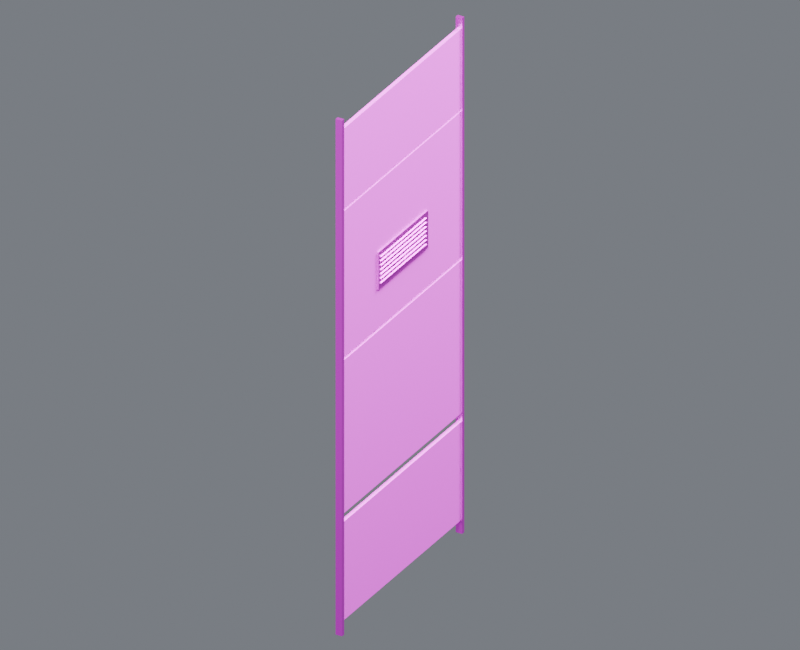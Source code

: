 # Source: wall_skin_east_07.blend  (saved by Blender 4.5.87; exported with 4.5.12 LTS)
import bpy
from mathutils import Matrix  # noqa: F401  (used for matrix-valued properties, if any)

bpy.ops.wm.read_factory_settings(use_empty=True)
scene = bpy.context.scene
scene.name = 'Component_wall_skin_east_07'

# ---- collections
col_01______wall_skin_east_07 = bpy.data.collections.new('01_制作组件_wall_skin_east_07'); scene.collection.children.link(col_01______wall_skin_east_07)
col_east_07 = bpy.data.collections.new('装甲墙_EAST_07_制作源'); col_01______wall_skin_east_07.children.link(col_east_07)
col_02______wall_skin_east_07 = bpy.data.collections.new('02_游戏输出_wall_skin_east_07'); scene.collection.children.link(col_02______wall_skin_east_07)
col_east_07_1 = bpy.data.collections.new('装甲墙_EAST_07_输出包'); col_02______wall_skin_east_07.children.link(col_east_07_1)
col_90_preview_component_wall_skin_east_07 = bpy.data.collections.new('90_Preview_Component_wall_skin_east_07'); scene.collection.children.link(col_90_preview_component_wall_skin_east_07)

# ---- images (referenced by path relative to the original .blend; pixels are not part of the script)
import os
ASSET_DIR = os.environ.get("B2B_ASSET_DIR", "")  # directory of the original .blend (textures are referenced by path, not embedded)
HERE = os.path.dirname(os.path.abspath(__file__))  # packed textures are extracted next to this script under _unpacked/

def load_image(name, relpath, width, height, colorspace="sRGB"):
    """Load a texture the original file referenced (path relative to the .blend, or extracted next to this script)."""
    p = next((c for c in (os.path.join(HERE, relpath), os.path.join(ASSET_DIR, relpath)) if relpath and os.path.exists(c)), "")
    if p:
        img = bpy.data.images.load(p, check_existing=True)
        img.name = name
    else:  # same state as the original file: an image datablock whose file is absent (Cycles renders it pink)
        img = bpy.data.images.new(name, width, height)
        img.source = "FILE"
        img.filepath = "//" + (relpath or name)
    img.colorspace_settings.name = colorspace
    return img
img_10x10_512_png = load_image('设施低亮多巴胺色盘_10x10_512.png', '设施低亮多巴胺色盘_10x10_512.png', 1024, 1024, 'sRGB')

# ---- materials (node trees are filled in below, after node groups)
mat_02 = bpy.data.materials.new('02_细腻哑光_青绿大面')
mat_01 = bpy.data.materials.new('01_精工金属_紫色骨架')

# ---- material node trees
mat_02.use_nodes = True; mat_02.node_tree.nodes.clear()
_N = mat_02.node_tree.nodes; _L = mat_02.node_tree.links
n0 = _N.new('ShaderNodeOutputMaterial'); n0.name = '材质输出'; n0.location = (0, 0)
n1 = _N.new('ShaderNodeBsdfPrincipled'); n1.name = 'Principled BSDF'; n1.location = (0, 0)
n1.inputs[1].default_value = 0.03
n1.inputs[2].default_value = 0.7
n2 = _N.new('ShaderNodeUVMap'); n2.name = 'UV 贴图'; n2.location = (0, 0)
n2.uv_map = 'PaletteUV'
n3 = _N.new('ShaderNodeTexImage'); n3.name = '图像纹理'; n3.location = (0, 0)
n3.image = img_10x10_512_png
n3.interpolation = 'Closest'
_L.new(n1.outputs[0], n0.inputs[0])
_L.new(n2.outputs[0], n3.inputs[0])
_L.new(n3.outputs[0], n1.inputs[0])
n0.is_active_output = True
mat_01.use_nodes = True; mat_01.node_tree.nodes.clear()
_N = mat_01.node_tree.nodes; _L = mat_01.node_tree.links
n0 = _N.new('ShaderNodeOutputMaterial'); n0.name = '材质输出'; n0.location = (0, 0)
n1 = _N.new('ShaderNodeBsdfPrincipled'); n1.name = 'Principled BSDF'; n1.location = (0, 0)
n1.inputs[1].default_value = 0.86
n1.inputs[2].default_value = 0.29
n1.inputs[19].default_value = 0.16
n2 = _N.new('ShaderNodeUVMap'); n2.name = 'UV 贴图'; n2.location = (0, 0)
n2.uv_map = 'PaletteUV'
n3 = _N.new('ShaderNodeTexImage'); n3.name = '图像纹理'; n3.location = (0, 0)
n3.image = img_10x10_512_png
n3.interpolation = 'Closest'
_L.new(n1.outputs[0], n0.inputs[0])
_L.new(n2.outputs[0], n3.inputs[0])
_L.new(n3.outputs[0], n1.inputs[0])
n0.is_active_output = True

# ---- world
world_component_studio = bpy.data.worlds.new('Component_Studio'); scene.world = world_component_studio
world_component_studio.use_nodes = True; world_component_studio.node_tree.nodes.clear()
_N = world_component_studio.node_tree.nodes; _L = world_component_studio.node_tree.links
n0 = _N.new('ShaderNodeBackground'); n0.name = '背景'; n0.location = (-200, 100)
n0.inputs[0].default_value = (0.3, 0.32, 0.36, 1.0)
n0.inputs[1].default_value = 0.45
n1 = _N.new('ShaderNodeOutputWorld'); n1.name = '世界输出'; n1.location = (200, 100)
_L.new(n0.outputs[0], n1.inputs[0])
n1.is_active_output = True

# ---- cameras
cam_camera_component_wall_skin_east_07 = bpy.data.cameras.new('Camera_Component_wall_skin_east_07')
cam_camera_component_wall_skin_east_07.type = 'ORTHO'
cam_camera_component_wall_skin_east_07.ortho_scale = 15.99

# ---- lights
light_key_component_wall_skin_east_07 = bpy.data.lights.new('Key_Component_wall_skin_east_07', 'AREA')
light_key_component_wall_skin_east_07.energy = 2.78e+04
light_key_component_wall_skin_east_07.size = 12.79
light_fill_component_wall_skin_east_07 = bpy.data.lights.new('Fill_Component_wall_skin_east_07', 'AREA')
light_fill_component_wall_skin_east_07.energy = 1.635e+04
light_fill_component_wall_skin_east_07.size = 12.79
light_rim_component_wall_skin_east_07 = bpy.data.lights.new('Rim_Component_wall_skin_east_07', 'AREA')
light_rim_component_wall_skin_east_07.energy = 2.126e+04
light_rim_component_wall_skin_east_07.size = 12.79

# ---- meshes
me_east_07______00_mesh = bpy.data.meshes.new('装甲墙_EAST_07_制作_部件00_Mesh')
me_east_07______00_mesh.from_pydata([(-0.045, -2.435, 0.305), (0.045, -2.435, 0.305), (0.045, 2.435, 0.305), (-0.045, 2.435, 0.305), (-0.045, -2.435, 2.555), (0.045, -2.435, 2.555), (0.045, 2.435, 2.555), (-0.045, 2.435, 2.555), (-0.045, -2.435, 2.75), (0.045, -2.435, 2.75), (0.045, 2.435, 2.75), (-0.045, 2.435, 2.75), (-0.045, -2.435, 6.25), (0.045, -2.435, 6.25), (0.045, 2.435, 6.25), (-0.045, 2.435, 6.25), (-0.045, -2.435, 6.32), (0.045, -2.435, 6.32), (0.045, 2.435, 6.32), (-0.045, 2.435, 6.32), (-0.045, -2.435, 9.66), (0.045, -2.435, 9.66), (0.045, 2.435, 9.66), (-0.045, 2.435, 9.66), (-0.045, -2.435, 9.71), (0.045, -2.435, 9.71), (0.045, 2.435, 9.71), (-0.045, 2.435, 9.71), (-0.045, -2.435, 11.55), (0.045, -2.435, 11.55), (0.045, 2.435, 11.55), (-0.045, 2.435, 11.55)], [], [(0, 3, 2, 1), (4, 5, 6, 7), (0, 1, 5, 4), (1, 2, 6, 5), (2, 3, 7, 6), (3, 0, 4, 7), (8, 11, 10, 9), (12, 13, 14, 15), (8, 9, 13, 12), (9, 10, 14, 13), (10, 11, 15, 14), (11, 8, 12, 15), (16, 19, 18, 17), (20, 21, 22, 23), (16, 17, 21, 20), (17, 18, 22, 21), (18, 19, 23, 22), (19, 16, 20, 23), (24, 27, 26, 25), (28, 29, 30, 31), (24, 25, 29, 28), (25, 26, 30, 29), (26, 27, 31, 30), (27, 24, 28, 31)])
_uv = me_east_07______00_mesh.uv_layers.new(name='PaletteUV')
_uv.uv.foreach_set('vector', [0.972, 0.85, 0.95, 0.872, 0.928, 0.85, 0.95, 0.828, 0.972, 0.85, 0.95, 0.872, 0.928, 0.85, 0.95, 0.828, 0.972, 0.85, 0.95, 0.872, 0.928, 0.85, 0.95, 0.828, 0.972, 0.85, 0.95, 0.872, 0.928, 0.85, 0.95, 0.828, 0.972, 0.85, 0.95, 0.872, 0.928, 0.85, 0.95, 0.828, 0.972, 0.85, 0.95, 0.872, 0.928, 0.85, 0.95, 0.828, 0.972, 0.85, 0.95, 0.872, 0.928, 0.85, 0.95, 0.828, 0.972, 0.85, 0.95, 0.872, 0.928, 0.85, 0.95, 0.828, 0.972, 0.85, 0.95, 0.872, 0.928, 0.85, 0.95, 0.828, 0.972, 0.85, 0.95, 0.872, 0.928, 0.85, 0.95, 0.828, 0.972, 0.85, 0.95, 0.872, 0.928, 0.85, 0.95, 0.828, 0.972, 0.85, 0.95, 0.872, 0.928, 0.85, 0.95, 0.828, 0.972, 0.85, 0.95, 0.872, 0.928, 0.85, 0.95, 0.828, 0.972, 0.85, 0.95, 0.872, 0.928, 0.85, 0.95, 0.828, 0.972, 0.85, 0.95, 0.872, 0.928, 0.85, 0.95, 0.828, 0.972, 0.85, 0.95, 0.872, 0.928, 0.85, 0.95, 0.828, 0.972, 0.85, 0.95, 0.872, 0.928, 0.85, 0.95, 0.828, 0.972, 0.85, 0.95, 0.872, 0.928, 0.85, 0.95, 0.828, 0.972, 0.85, 0.95, 0.872, 0.928, 0.85, 0.95, 0.828, 0.972, 0.85, 0.95, 0.872, 0.928, 0.85, 0.95, 0.828, 0.972, 0.85, 0.95, 0.872, 0.928, 0.85, 0.95, 0.828, 0.972, 0.85, 0.95, 0.872, 0.928, 0.85, 0.95, 0.828, 0.972, 0.85, 0.95, 0.872, 0.928, 0.85, 0.95, 0.828, 0.972, 0.85, 0.95, 0.872, 0.928, 0.85, 0.95, 0.828])
me_east_07______00_mesh.materials.append(mat_02)
me_east_07______00_mesh.update()
me_east_07______01_mesh = bpy.data.meshes.new('装甲墙_EAST_07_制作_部件01_Mesh')
me_east_07______01_mesh.from_pydata([(-0.075, -2.462, 0.0), (0.075, -2.462, 0.0), (0.075, -2.377, 0.0), (-0.075, -2.377, 0.0), (-0.075, -2.462, 11.8), (0.075, -2.462, 11.8), (0.075, -2.377, 11.8), (-0.075, -2.377, 11.8), (-0.075, 2.378, 0.0), (0.075, 2.378, 0.0), (0.075, 2.462, 0.0), (-0.075, 2.462, 0.0), (-0.075, 2.378, 11.8), (0.075, 2.378, 11.8), (0.075, 2.462, 11.8), (-0.075, 2.462, 11.8), (-0.08, -1.0, 7.225), (0.08, -1.0, 7.225), (0.08, 1.0, 7.225), (-0.08, 1.0, 7.225), (-0.08, -1.0, 8.075), (0.08, -1.0, 8.075), (0.08, 1.0, 8.075), (-0.08, 1.0, 8.075), (-0.1, -0.92, 7.313), (0.1, -0.92, 7.313), (0.1, 0.92, 7.313), (-0.1, 0.92, 7.313), (-0.1, -0.92, 7.346), (0.1, -0.92, 7.346), (0.1, 0.92, 7.346), (-0.1, 0.92, 7.346), (-0.1, -0.92, 7.413), (0.1, -0.92, 7.413), (0.1, 0.92, 7.413), (-0.1, 0.92, 7.413), (-0.1, -0.92, 7.446), (0.1, -0.92, 7.446), (0.1, 0.92, 7.446), (-0.1, 0.92, 7.446), (-0.1, -0.92, 7.513), (0.1, -0.92, 7.513), (0.1, 0.92, 7.513), (-0.1, 0.92, 7.513), (-0.1, -0.92, 7.546), (0.1, -0.92, 7.546), (0.1, 0.92, 7.546), (-0.1, 0.92, 7.546), (-0.1, -0.92, 7.613), (0.1, -0.92, 7.613), (0.1, 0.92, 7.613), (-0.1, 0.92, 7.613), (-0.1, -0.92, 7.646), (0.1, -0.92, 7.646), (0.1, 0.92, 7.646), (-0.1, 0.92, 7.646), (-0.1, -0.92, 7.714), (0.1, -0.92, 7.714), (0.1, 0.92, 7.714), (-0.1, 0.92, 7.714), (-0.1, -0.92, 7.747), (0.1, -0.92, 7.747), (0.1, 0.92, 7.747), (-0.1, 0.92, 7.747), (-0.1, -0.92, 7.813), (0.1, -0.92, 7.813), (0.1, 0.92, 7.813), (-0.1, 0.92, 7.813), (-0.1, -0.92, 7.846), (0.1, -0.92, 7.846), (0.1, 0.92, 7.846), (-0.1, 0.92, 7.846), (-0.1, -0.92, 7.913), (0.1, -0.92, 7.913), (0.1, 0.92, 7.913), (-0.1, 0.92, 7.913), (-0.1, -0.92, 7.946), (0.1, -0.92, 7.946), (0.1, 0.92, 7.946), (-0.1, 0.92, 7.946)], [], [(0, 3, 2, 1), (4, 5, 6, 7), (0, 1, 5, 4), (1, 2, 6, 5), (2, 3, 7, 6), (3, 0, 4, 7), (8, 11, 10, 9), (12, 13, 14, 15), (8, 9, 13, 12), (9, 10, 14, 13), (10, 11, 15, 14), (11, 8, 12, 15), (16, 19, 18, 17), (20, 21, 22, 23), (16, 17, 21, 20), (17, 18, 22, 21), (18, 19, 23, 22), (19, 16, 20, 23), (24, 27, 26, 25), (28, 29, 30, 31), (24, 25, 29, 28), (25, 26, 30, 29), (26, 27, 31, 30), (27, 24, 28, 31), (32, 35, 34, 33), (36, 37, 38, 39), (32, 33, 37, 36), (33, 34, 38, 37), (34, 35, 39, 38), (35, 32, 36, 39), (40, 43, 42, 41), (44, 45, 46, 47), (40, 41, 45, 44), (41, 42, 46, 45), (42, 43, 47, 46), (43, 40, 44, 47), (48, 51, 50, 49), (52, 53, 54, 55), (48, 49, 53, 52), (49, 50, 54, 53), (50, 51, 55, 54), (51, 48, 52, 55), (56, 59, 58, 57), (60, 61, 62, 63), (56, 57, 61, 60), (57, 58, 62, 61), (58, 59, 63, 62), (59, 56, 60, 63), (64, 67, 66, 65), (68, 69, 70, 71), (64, 65, 69, 68), (65, 66, 70, 69), (66, 67, 71, 70), (67, 64, 68, 71), (72, 75, 74, 73), (76, 77, 78, 79), (72, 73, 77, 76), (73, 74, 78, 77), (74, 75, 79, 78), (75, 72, 76, 79)])
_uv = me_east_07______01_mesh.uv_layers.new(name='PaletteUV')
_uv.uv.foreach_set('vector', [0.972, 0.65, 0.95, 0.672, 0.928, 0.65, 0.95, 0.628, 0.972, 0.65, 0.95, 0.672, 0.928, 0.65, 0.95, 0.628, 0.972, 0.65, 0.95, 0.672, 0.928, 0.65, 0.95, 0.628, 0.972, 0.65, 0.95, 0.672, 0.928, 0.65, 0.95, 0.628, 0.972, 0.65, 0.95, 0.672, 0.928, 0.65, 0.95, 0.628, 0.972, 0.65, 0.95, 0.672, 0.928, 0.65, 0.95, 0.628, 0.972, 0.65, 0.95, 0.672, 0.928, 0.65, 0.95, 0.628, 0.972, 0.65, 0.95, 0.672, 0.928, 0.65, 0.95, 0.628, 0.972, 0.65, 0.95, 0.672, 0.928, 0.65, 0.95, 0.628, 0.972, 0.65, 0.95, 0.672, 0.928, 0.65, 0.95, 0.628, 0.972, 0.65, 0.95, 0.672, 0.928, 0.65, 0.95, 0.628, 0.972, 0.65, 0.95, 0.672, 0.928, 0.65, 0.95, 0.628, 0.972, 0.95, 0.95, 0.972, 0.928, 0.95, 0.95, 0.928, 0.972, 0.95, 0.95, 0.972, 0.928, 0.95, 0.95, 0.928, 0.972, 0.95, 0.95, 0.972, 0.928, 0.95, 0.95, 0.928, 0.972, 0.95, 0.95, 0.972, 0.928, 0.95, 0.95, 0.928, 0.972, 0.95, 0.95, 0.972, 0.928, 0.95, 0.95, 0.928, 0.972, 0.95, 0.95, 0.972, 0.928, 0.95, 0.95, 0.928, 0.972, 0.65, 0.95, 0.672, 0.928, 0.65, 0.95, 0.628, 0.972, 0.65, 0.95, 0.672, 0.928, 0.65, 0.95, 0.628, 0.972, 0.65, 0.95, 0.672, 0.928, 0.65, 0.95, 0.628, 0.972, 0.65, 0.95, 0.672, 0.928, 0.65, 0.95, 0.628, 0.972, 0.65, 0.95, 0.672, 0.928, 0.65, 0.95, 0.628, 0.972, 0.65, 0.95, 0.672, 0.928, 0.65, 0.95, 0.628, 0.972, 0.65, 0.95, 0.672, 0.928, 0.65, 0.95, 0.628, 0.972, 0.65, 0.95, 0.672, 0.928, 0.65, 0.95, 0.628, 0.972, 0.65, 0.95, 0.672, 0.928, 0.65, 0.95, 0.628, 0.972, 0.65, 0.95, 0.672, 0.928, 0.65, 0.95, 0.628, 0.972, 0.65, 0.95, 0.672, 0.928, 0.65, 0.95, 0.628, 0.972, 0.65, 0.95, 0.672, 0.928, 0.65, 0.95, 0.628, 0.972, 0.65, 0.95, 0.672, 0.928, 0.65, 0.95, 0.628, 0.972, 0.65, 0.95, 0.672, 0.928, 0.65, 0.95, 0.628, 0.972, 0.65, 0.95, 0.672, 0.928, 0.65, 0.95, 0.628, 0.972, 0.65, 0.95, 0.672, 0.928, 0.65, 0.95, 0.628, 0.972, 0.65, 0.95, 0.672, 0.928, 0.65, 0.95, 0.628, 0.972, 0.65, 0.95, 0.672, 0.928, 0.65, 0.95, 0.628, 0.972, 0.65, 0.95, 0.672, 0.928, 0.65, 0.95, 0.628, 0.972, 0.65, 0.95, 0.672, 0.928, 0.65, 0.95, 0.628, 0.972, 0.65, 0.95, 0.672, 0.928, 0.65, 0.95, 0.628, 0.972, 0.65, 0.95, 0.672, 0.928, 0.65, 0.95, 0.628, 0.972, 0.65, 0.95, 0.672, 0.928, 0.65, 0.95, 0.628, 0.972, 0.65, 0.95, 0.672, 0.928, 0.65, 0.95, 0.628, 0.972, 0.65, 0.95, 0.672, 0.928, 0.65, 0.95, 0.628, 0.972, 0.65, 0.95, 0.672, 0.928, 0.65, 0.95, 0.628, 0.972, 0.65, 0.95, 0.672, 0.928, 0.65, 0.95, 0.628, 0.972, 0.65, 0.95, 0.672, 0.928, 0.65, 0.95, 0.628, 0.972, 0.65, 0.95, 0.672, 0.928, 0.65, 0.95, 0.628, 0.972, 0.65, 0.95, 0.672, 0.928, 0.65, 0.95, 0.628, 0.972, 0.65, 0.95, 0.672, 0.928, 0.65, 0.95, 0.628, 0.972, 0.65, 0.95, 0.672, 0.928, 0.65, 0.95, 0.628, 0.972, 0.65, 0.95, 0.672, 0.928, 0.65, 0.95, 0.628, 0.972, 0.65, 0.95, 0.672, 0.928, 0.65, 0.95, 0.628, 0.972, 0.65, 0.95, 0.672, 0.928, 0.65, 0.95, 0.628, 0.972, 0.65, 0.95, 0.672, 0.928, 0.65, 0.95, 0.628, 0.972, 0.65, 0.95, 0.672, 0.928, 0.65, 0.95, 0.628, 0.972, 0.65, 0.95, 0.672, 0.928, 0.65, 0.95, 0.628, 0.972, 0.65, 0.95, 0.672, 0.928, 0.65, 0.95, 0.628, 0.972, 0.65, 0.95, 0.672, 0.928, 0.65, 0.95, 0.628, 0.972, 0.65, 0.95, 0.672, 0.928, 0.65, 0.95, 0.628, 0.972, 0.65, 0.95, 0.672, 0.928, 0.65, 0.95, 0.628])
me_east_07______01_mesh.materials.append(mat_01)
me_east_07______01_mesh.update()
me_east_07______00_mesh_1 = bpy.data.meshes.new('装甲墙_EAST_07_输出_部件00_Mesh')
me_east_07______00_mesh_1.from_pydata([(-0.045, -2.435, 0.305), (0.045, -2.435, 0.305), (0.045, 2.435, 0.305), (-0.045, 2.435, 0.305), (-0.045, -2.435, 2.555), (0.045, -2.435, 2.555), (0.045, 2.435, 2.555), (-0.045, 2.435, 2.555), (-0.045, -2.435, 2.75), (0.045, -2.435, 2.75), (0.045, 2.435, 2.75), (-0.045, 2.435, 2.75), (-0.045, -2.435, 6.25), (0.045, -2.435, 6.25), (0.045, 2.435, 6.25), (-0.045, 2.435, 6.25), (-0.045, -2.435, 6.32), (0.045, -2.435, 6.32), (0.045, 2.435, 6.32), (-0.045, 2.435, 6.32), (-0.045, -2.435, 9.66), (0.045, -2.435, 9.66), (0.045, 2.435, 9.66), (-0.045, 2.435, 9.66), (-0.045, -2.435, 9.71), (0.045, -2.435, 9.71), (0.045, 2.435, 9.71), (-0.045, 2.435, 9.71), (-0.045, -2.435, 11.55), (0.045, -2.435, 11.55), (0.045, 2.435, 11.55), (-0.045, 2.435, 11.55)], [], [(0, 3, 2, 1), (4, 5, 6, 7), (0, 1, 5, 4), (1, 2, 6, 5), (2, 3, 7, 6), (3, 0, 4, 7), (8, 11, 10, 9), (12, 13, 14, 15), (8, 9, 13, 12), (9, 10, 14, 13), (10, 11, 15, 14), (11, 8, 12, 15), (16, 19, 18, 17), (20, 21, 22, 23), (16, 17, 21, 20), (17, 18, 22, 21), (18, 19, 23, 22), (19, 16, 20, 23), (24, 27, 26, 25), (28, 29, 30, 31), (24, 25, 29, 28), (25, 26, 30, 29), (26, 27, 31, 30), (27, 24, 28, 31)])
_uv = me_east_07______00_mesh_1.uv_layers.new(name='PaletteUV')
_uv.uv.foreach_set('vector', [0.972, 0.85, 0.95, 0.872, 0.928, 0.85, 0.95, 0.828, 0.972, 0.85, 0.95, 0.872, 0.928, 0.85, 0.95, 0.828, 0.972, 0.85, 0.95, 0.872, 0.928, 0.85, 0.95, 0.828, 0.972, 0.85, 0.95, 0.872, 0.928, 0.85, 0.95, 0.828, 0.972, 0.85, 0.95, 0.872, 0.928, 0.85, 0.95, 0.828, 0.972, 0.85, 0.95, 0.872, 0.928, 0.85, 0.95, 0.828, 0.972, 0.85, 0.95, 0.872, 0.928, 0.85, 0.95, 0.828, 0.972, 0.85, 0.95, 0.872, 0.928, 0.85, 0.95, 0.828, 0.972, 0.85, 0.95, 0.872, 0.928, 0.85, 0.95, 0.828, 0.972, 0.85, 0.95, 0.872, 0.928, 0.85, 0.95, 0.828, 0.972, 0.85, 0.95, 0.872, 0.928, 0.85, 0.95, 0.828, 0.972, 0.85, 0.95, 0.872, 0.928, 0.85, 0.95, 0.828, 0.972, 0.85, 0.95, 0.872, 0.928, 0.85, 0.95, 0.828, 0.972, 0.85, 0.95, 0.872, 0.928, 0.85, 0.95, 0.828, 0.972, 0.85, 0.95, 0.872, 0.928, 0.85, 0.95, 0.828, 0.972, 0.85, 0.95, 0.872, 0.928, 0.85, 0.95, 0.828, 0.972, 0.85, 0.95, 0.872, 0.928, 0.85, 0.95, 0.828, 0.972, 0.85, 0.95, 0.872, 0.928, 0.85, 0.95, 0.828, 0.972, 0.85, 0.95, 0.872, 0.928, 0.85, 0.95, 0.828, 0.972, 0.85, 0.95, 0.872, 0.928, 0.85, 0.95, 0.828, 0.972, 0.85, 0.95, 0.872, 0.928, 0.85, 0.95, 0.828, 0.972, 0.85, 0.95, 0.872, 0.928, 0.85, 0.95, 0.828, 0.972, 0.85, 0.95, 0.872, 0.928, 0.85, 0.95, 0.828, 0.972, 0.85, 0.95, 0.872, 0.928, 0.85, 0.95, 0.828])
me_east_07______00_mesh_1.materials.append(mat_02)
me_east_07______00_mesh_1.update()
me_east_07______01_mesh_1 = bpy.data.meshes.new('装甲墙_EAST_07_输出_部件01_Mesh')
me_east_07______01_mesh_1.from_pydata([(-0.075, -2.462, 0.0), (0.075, -2.462, 0.0), (0.075, -2.377, 0.0), (-0.075, -2.377, 0.0), (-0.075, -2.462, 11.8), (0.075, -2.462, 11.8), (0.075, -2.377, 11.8), (-0.075, -2.377, 11.8), (-0.075, 2.378, 0.0), (0.075, 2.378, 0.0), (0.075, 2.462, 0.0), (-0.075, 2.462, 0.0), (-0.075, 2.378, 11.8), (0.075, 2.378, 11.8), (0.075, 2.462, 11.8), (-0.075, 2.462, 11.8), (-0.08, -1.0, 7.225), (0.08, -1.0, 7.225), (0.08, 1.0, 7.225), (-0.08, 1.0, 7.225), (-0.08, -1.0, 8.075), (0.08, -1.0, 8.075), (0.08, 1.0, 8.075), (-0.08, 1.0, 8.075), (-0.1, -0.92, 7.313), (0.1, -0.92, 7.313), (0.1, 0.92, 7.313), (-0.1, 0.92, 7.313), (-0.1, -0.92, 7.346), (0.1, -0.92, 7.346), (0.1, 0.92, 7.346), (-0.1, 0.92, 7.346), (-0.1, -0.92, 7.413), (0.1, -0.92, 7.413), (0.1, 0.92, 7.413), (-0.1, 0.92, 7.413), (-0.1, -0.92, 7.446), (0.1, -0.92, 7.446), (0.1, 0.92, 7.446), (-0.1, 0.92, 7.446), (-0.1, -0.92, 7.513), (0.1, -0.92, 7.513), (0.1, 0.92, 7.513), (-0.1, 0.92, 7.513), (-0.1, -0.92, 7.546), (0.1, -0.92, 7.546), (0.1, 0.92, 7.546), (-0.1, 0.92, 7.546), (-0.1, -0.92, 7.613), (0.1, -0.92, 7.613), (0.1, 0.92, 7.613), (-0.1, 0.92, 7.613), (-0.1, -0.92, 7.646), (0.1, -0.92, 7.646), (0.1, 0.92, 7.646), (-0.1, 0.92, 7.646), (-0.1, -0.92, 7.714), (0.1, -0.92, 7.714), (0.1, 0.92, 7.714), (-0.1, 0.92, 7.714), (-0.1, -0.92, 7.747), (0.1, -0.92, 7.747), (0.1, 0.92, 7.747), (-0.1, 0.92, 7.747), (-0.1, -0.92, 7.813), (0.1, -0.92, 7.813), (0.1, 0.92, 7.813), (-0.1, 0.92, 7.813), (-0.1, -0.92, 7.846), (0.1, -0.92, 7.846), (0.1, 0.92, 7.846), (-0.1, 0.92, 7.846), (-0.1, -0.92, 7.913), (0.1, -0.92, 7.913), (0.1, 0.92, 7.913), (-0.1, 0.92, 7.913), (-0.1, -0.92, 7.946), (0.1, -0.92, 7.946), (0.1, 0.92, 7.946), (-0.1, 0.92, 7.946)], [], [(0, 3, 2, 1), (4, 5, 6, 7), (0, 1, 5, 4), (1, 2, 6, 5), (2, 3, 7, 6), (3, 0, 4, 7), (8, 11, 10, 9), (12, 13, 14, 15), (8, 9, 13, 12), (9, 10, 14, 13), (10, 11, 15, 14), (11, 8, 12, 15), (16, 19, 18, 17), (20, 21, 22, 23), (16, 17, 21, 20), (17, 18, 22, 21), (18, 19, 23, 22), (19, 16, 20, 23), (24, 27, 26, 25), (28, 29, 30, 31), (24, 25, 29, 28), (25, 26, 30, 29), (26, 27, 31, 30), (27, 24, 28, 31), (32, 35, 34, 33), (36, 37, 38, 39), (32, 33, 37, 36), (33, 34, 38, 37), (34, 35, 39, 38), (35, 32, 36, 39), (40, 43, 42, 41), (44, 45, 46, 47), (40, 41, 45, 44), (41, 42, 46, 45), (42, 43, 47, 46), (43, 40, 44, 47), (48, 51, 50, 49), (52, 53, 54, 55), (48, 49, 53, 52), (49, 50, 54, 53), (50, 51, 55, 54), (51, 48, 52, 55), (56, 59, 58, 57), (60, 61, 62, 63), (56, 57, 61, 60), (57, 58, 62, 61), (58, 59, 63, 62), (59, 56, 60, 63), (64, 67, 66, 65), (68, 69, 70, 71), (64, 65, 69, 68), (65, 66, 70, 69), (66, 67, 71, 70), (67, 64, 68, 71), (72, 75, 74, 73), (76, 77, 78, 79), (72, 73, 77, 76), (73, 74, 78, 77), (74, 75, 79, 78), (75, 72, 76, 79)])
_uv = me_east_07______01_mesh_1.uv_layers.new(name='PaletteUV')
_uv.uv.foreach_set('vector', [0.972, 0.65, 0.95, 0.672, 0.928, 0.65, 0.95, 0.628, 0.972, 0.65, 0.95, 0.672, 0.928, 0.65, 0.95, 0.628, 0.972, 0.65, 0.95, 0.672, 0.928, 0.65, 0.95, 0.628, 0.972, 0.65, 0.95, 0.672, 0.928, 0.65, 0.95, 0.628, 0.972, 0.65, 0.95, 0.672, 0.928, 0.65, 0.95, 0.628, 0.972, 0.65, 0.95, 0.672, 0.928, 0.65, 0.95, 0.628, 0.972, 0.65, 0.95, 0.672, 0.928, 0.65, 0.95, 0.628, 0.972, 0.65, 0.95, 0.672, 0.928, 0.65, 0.95, 0.628, 0.972, 0.65, 0.95, 0.672, 0.928, 0.65, 0.95, 0.628, 0.972, 0.65, 0.95, 0.672, 0.928, 0.65, 0.95, 0.628, 0.972, 0.65, 0.95, 0.672, 0.928, 0.65, 0.95, 0.628, 0.972, 0.65, 0.95, 0.672, 0.928, 0.65, 0.95, 0.628, 0.972, 0.95, 0.95, 0.972, 0.928, 0.95, 0.95, 0.928, 0.972, 0.95, 0.95, 0.972, 0.928, 0.95, 0.95, 0.928, 0.972, 0.95, 0.95, 0.972, 0.928, 0.95, 0.95, 0.928, 0.972, 0.95, 0.95, 0.972, 0.928, 0.95, 0.95, 0.928, 0.972, 0.95, 0.95, 0.972, 0.928, 0.95, 0.95, 0.928, 0.972, 0.95, 0.95, 0.972, 0.928, 0.95, 0.95, 0.928, 0.972, 0.65, 0.95, 0.672, 0.928, 0.65, 0.95, 0.628, 0.972, 0.65, 0.95, 0.672, 0.928, 0.65, 0.95, 0.628, 0.972, 0.65, 0.95, 0.672, 0.928, 0.65, 0.95, 0.628, 0.972, 0.65, 0.95, 0.672, 0.928, 0.65, 0.95, 0.628, 0.972, 0.65, 0.95, 0.672, 0.928, 0.65, 0.95, 0.628, 0.972, 0.65, 0.95, 0.672, 0.928, 0.65, 0.95, 0.628, 0.972, 0.65, 0.95, 0.672, 0.928, 0.65, 0.95, 0.628, 0.972, 0.65, 0.95, 0.672, 0.928, 0.65, 0.95, 0.628, 0.972, 0.65, 0.95, 0.672, 0.928, 0.65, 0.95, 0.628, 0.972, 0.65, 0.95, 0.672, 0.928, 0.65, 0.95, 0.628, 0.972, 0.65, 0.95, 0.672, 0.928, 0.65, 0.95, 0.628, 0.972, 0.65, 0.95, 0.672, 0.928, 0.65, 0.95, 0.628, 0.972, 0.65, 0.95, 0.672, 0.928, 0.65, 0.95, 0.628, 0.972, 0.65, 0.95, 0.672, 0.928, 0.65, 0.95, 0.628, 0.972, 0.65, 0.95, 0.672, 0.928, 0.65, 0.95, 0.628, 0.972, 0.65, 0.95, 0.672, 0.928, 0.65, 0.95, 0.628, 0.972, 0.65, 0.95, 0.672, 0.928, 0.65, 0.95, 0.628, 0.972, 0.65, 0.95, 0.672, 0.928, 0.65, 0.95, 0.628, 0.972, 0.65, 0.95, 0.672, 0.928, 0.65, 0.95, 0.628, 0.972, 0.65, 0.95, 0.672, 0.928, 0.65, 0.95, 0.628, 0.972, 0.65, 0.95, 0.672, 0.928, 0.65, 0.95, 0.628, 0.972, 0.65, 0.95, 0.672, 0.928, 0.65, 0.95, 0.628, 0.972, 0.65, 0.95, 0.672, 0.928, 0.65, 0.95, 0.628, 0.972, 0.65, 0.95, 0.672, 0.928, 0.65, 0.95, 0.628, 0.972, 0.65, 0.95, 0.672, 0.928, 0.65, 0.95, 0.628, 0.972, 0.65, 0.95, 0.672, 0.928, 0.65, 0.95, 0.628, 0.972, 0.65, 0.95, 0.672, 0.928, 0.65, 0.95, 0.628, 0.972, 0.65, 0.95, 0.672, 0.928, 0.65, 0.95, 0.628, 0.972, 0.65, 0.95, 0.672, 0.928, 0.65, 0.95, 0.628, 0.972, 0.65, 0.95, 0.672, 0.928, 0.65, 0.95, 0.628, 0.972, 0.65, 0.95, 0.672, 0.928, 0.65, 0.95, 0.628, 0.972, 0.65, 0.95, 0.672, 0.928, 0.65, 0.95, 0.628, 0.972, 0.65, 0.95, 0.672, 0.928, 0.65, 0.95, 0.628, 0.972, 0.65, 0.95, 0.672, 0.928, 0.65, 0.95, 0.628, 0.972, 0.65, 0.95, 0.672, 0.928, 0.65, 0.95, 0.628, 0.972, 0.65, 0.95, 0.672, 0.928, 0.65, 0.95, 0.628, 0.972, 0.65, 0.95, 0.672, 0.928, 0.65, 0.95, 0.628, 0.972, 0.65, 0.95, 0.672, 0.928, 0.65, 0.95, 0.628, 0.972, 0.65, 0.95, 0.672, 0.928, 0.65, 0.95, 0.628, 0.972, 0.65, 0.95, 0.672, 0.928, 0.65, 0.95, 0.628, 0.972, 0.65, 0.95, 0.672, 0.928, 0.65, 0.95, 0.628, 0.972, 0.65, 0.95, 0.672, 0.928, 0.65, 0.95, 0.628])
me_east_07______01_mesh_1.materials.append(mat_01)
me_east_07______01_mesh_1.update()

# ---- objects
ob_root_wall_skin_east_07 = bpy.data.objects.new('ROOT_wall_skin_east_07_制作源', None)
ob_east_07______00 = bpy.data.objects.new('装甲墙_EAST_07_制作_部件00', me_east_07______00_mesh)
ob_east_07______01 = bpy.data.objects.new('装甲墙_EAST_07_制作_部件01', me_east_07______01_mesh)
ob_root_wall_skin_east_07_1 = bpy.data.objects.new('ROOT_wall_skin_east_07_组件', None)
ob_east_07______00_1 = bpy.data.objects.new('装甲墙_EAST_07_输出_部件00', me_east_07______00_mesh_1)
ob_east_07______01_1 = bpy.data.objects.new('装甲墙_EAST_07_输出_部件01', me_east_07______01_mesh_1)
ob_camera_component_wall_skin_east_07 = bpy.data.objects.new('Camera_Component_wall_skin_east_07', cam_camera_component_wall_skin_east_07)
ob_key_component_wall_skin_east_07 = bpy.data.objects.new('Key_Component_wall_skin_east_07', light_key_component_wall_skin_east_07)
ob_fill_component_wall_skin_east_07 = bpy.data.objects.new('Fill_Component_wall_skin_east_07', light_fill_component_wall_skin_east_07)
ob_rim_component_wall_skin_east_07 = bpy.data.objects.new('Rim_Component_wall_skin_east_07', light_rim_component_wall_skin_east_07)

# ---- transforms, parenting, visibility, modifiers, constraints
ob_root_wall_skin_east_07.location = (0.0, 0.0, 0.0)
ob_east_07______00.parent = ob_root_wall_skin_east_07
ob_east_07______00.location = (0.0, 0.0, 0.0)
ob_east_07______01.parent = ob_root_wall_skin_east_07
ob_east_07______01.location = (0.0, 0.0, 0.0)
ob_root_wall_skin_east_07_1.location = (0.0, 0.0, 0.0)
ob_east_07______00_1.parent = ob_root_wall_skin_east_07_1
ob_east_07______00_1.location = (0.0, 0.0, 0.0)
ob_east_07______01_1.parent = ob_root_wall_skin_east_07_1
ob_east_07______01_1.location = (0.0, 0.0, 0.0)
ob_camera_component_wall_skin_east_07.location = (11.08, -19.39, 18.37)
ob_camera_component_wall_skin_east_07.rotation_euler = (1.062, 2.71e-08, 0.5191)
ob_key_component_wall_skin_east_07.location = (10.23, -20.46, 36.59)
ob_key_component_wall_skin_east_07.rotation_euler = (0.6405, -7.665e-08, 0.4636)
ob_fill_component_wall_skin_east_07.location = (-20.46, -10.23, 16.13)
ob_fill_component_wall_skin_east_07.rotation_euler = (1.15, 9.067e-08, -1.107)
ob_rim_component_wall_skin_east_07.location = (10.23, 20.46, 26.36)
ob_rim_component_wall_skin_east_07.rotation_euler = (0.8411, -8.975e-08, 2.678)

# ---- collection membership
col_east_07.objects.link(ob_root_wall_skin_east_07)
col_east_07.objects.link(ob_east_07______00)
col_east_07.objects.link(ob_east_07______01)
col_east_07_1.objects.link(ob_root_wall_skin_east_07_1)
col_east_07_1.objects.link(ob_east_07______00_1)
col_east_07_1.objects.link(ob_east_07______01_1)
col_90_preview_component_wall_skin_east_07.objects.link(ob_camera_component_wall_skin_east_07)
col_90_preview_component_wall_skin_east_07.objects.link(ob_key_component_wall_skin_east_07)
col_90_preview_component_wall_skin_east_07.objects.link(ob_fill_component_wall_skin_east_07)
col_90_preview_component_wall_skin_east_07.objects.link(ob_rim_component_wall_skin_east_07)
def _layer_coll(name, lc=None):
    lc = lc or bpy.context.view_layer.layer_collection
    for c in lc.children:
        if c.name == name: return c
        r = _layer_coll(name, c)
        if r: return r
_layer_coll('01_制作组件_wall_skin_east_07').exclude = True
_layer_coll('装甲墙_EAST_07_制作源').exclude = True

# ---- scene / render settings (as saved in the file)
scene.camera = ob_camera_component_wall_skin_east_07
scene.frame_start = 1; scene.frame_end = 250; scene.frame_set(1)
scene.render.engine = 'CYCLES'
scene.render.image_settings.exr_codec = 'NONE'
scene.render.resolution_x = 800
scene.render.resolution_y = 650
scene.render.simplify_subdivision_render = 0
scene.render.simplify_child_particles_render = 0.0
scene.cycles.use_denoising = False
scene.cycles.samples = 8
scene.eevee.use_volume_custom_range = False
scene.eevee.use_fast_gi = False
scene.eevee.use_shadows = False
scene.view_settings.exposure = 0.5
scene.view_settings.white_balance_temperature = 0.0
scene.view_settings.white_balance_tint = 0.0
scene.view_settings.white_balance_whitepoint = (2.97, 0.5193, -0.0414)
bpy.context.view_layer.update()
